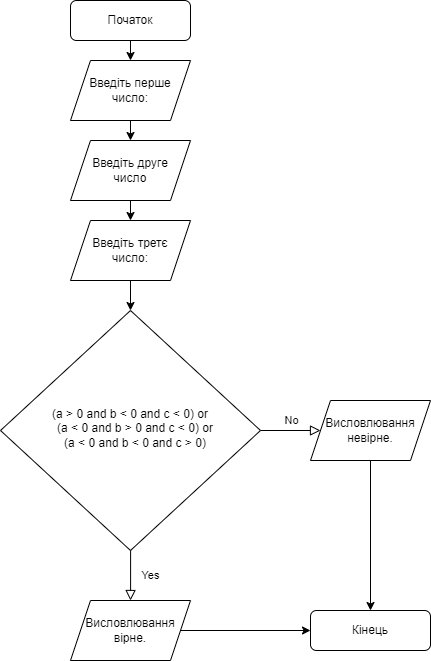

The diagram above was exported from draw.io. Its source (the exported page's mxGraphModel, read from the mxfile embedded in the PNG):
<mxGraphModel dx="1487" dy="2053" grid="1" gridSize="10" guides="1" tooltips="1" connect="1" arrows="1" fold="1" page="1" pageScale="1" pageWidth="827" pageHeight="1169" math="0" shadow="0">
  <root>
    <mxCell id="0" />
    <mxCell id="1" parent="0" />
    <mxCell id="2" value="Yes" style="rounded=0;html=1;jettySize=auto;orthogonalLoop=1;fontSize=11;endArrow=block;endFill=0;endSize=8;strokeWidth=1;shadow=0;labelBackgroundColor=none;edgeStyle=orthogonalEdgeStyle;entryX=0.5;entryY=0;entryDx=0;entryDy=0;" edge="1" source="4" target="16" parent="1">
      <mxGeometry y="20" relative="1" as="geometry">
        <mxPoint as="offset" />
        <mxPoint x="160" y="550" as="targetPoint" />
        <Array as="points">
          <mxPoint x="240" y="580" />
          <mxPoint x="240" y="580" />
        </Array>
      </mxGeometry>
    </mxCell>
    <mxCell id="3" value="No" style="edgeStyle=orthogonalEdgeStyle;rounded=0;html=1;jettySize=auto;orthogonalLoop=1;fontSize=11;endArrow=block;endFill=0;endSize=8;strokeWidth=1;shadow=0;labelBackgroundColor=none;entryX=0;entryY=0.5;entryDx=0;entryDy=0;" edge="1" source="4" target="14" parent="1">
      <mxGeometry y="10" relative="1" as="geometry">
        <mxPoint as="offset" />
        <mxPoint x="450" y="340" as="targetPoint" />
      </mxGeometry>
    </mxCell>
    <mxCell id="4" value="&lt;div&gt;(a &amp;gt; 0 and b &amp;lt; 0 and c &amp;lt; 0) or&lt;/div&gt;&lt;div&gt;&amp;nbsp; &amp;nbsp;(a &amp;lt; 0 and b &amp;gt; 0 and c &amp;lt; 0) or&lt;/div&gt;&lt;div&gt;&amp;nbsp; &amp;nbsp;(a &amp;lt; 0 and b &amp;lt; 0 and c &amp;gt; 0)&lt;/div&gt;" style="rhombus;whiteSpace=wrap;html=1;shadow=0;fontFamily=Helvetica;fontSize=12;align=center;strokeWidth=1;spacing=6;spacingTop=-4;" vertex="1" parent="1">
      <mxGeometry x="110" y="300" width="260" height="240" as="geometry" />
    </mxCell>
    <mxCell id="5" style="edgeStyle=orthogonalEdgeStyle;rounded=0;orthogonalLoop=1;jettySize=auto;html=1;exitX=0.5;exitY=1;exitDx=0;exitDy=0;entryX=0.5;entryY=0;entryDx=0;entryDy=0;" edge="1" source="6" target="8" parent="1">
      <mxGeometry relative="1" as="geometry" />
    </mxCell>
    <mxCell id="6" value="Початок" style="rounded=1;whiteSpace=wrap;html=1;fontSize=12;glass=0;strokeWidth=1;shadow=0;" vertex="1" parent="1">
      <mxGeometry x="180" y="-10" width="120" height="40" as="geometry" />
    </mxCell>
    <mxCell id="7" style="edgeStyle=orthogonalEdgeStyle;rounded=0;orthogonalLoop=1;jettySize=auto;html=1;exitX=0.5;exitY=1;exitDx=0;exitDy=0;entryX=0.5;entryY=0;entryDx=0;entryDy=0;" edge="1" source="8" target="10" parent="1">
      <mxGeometry relative="1" as="geometry" />
    </mxCell>
    <mxCell id="8" value="Введіть перше число:" style="shape=parallelogram;perimeter=parallelogramPerimeter;whiteSpace=wrap;html=1;fixedSize=1;spacing=8;" vertex="1" parent="1">
      <mxGeometry x="180" y="50" width="120" height="60" as="geometry" />
    </mxCell>
    <mxCell id="9" style="edgeStyle=orthogonalEdgeStyle;rounded=0;orthogonalLoop=1;jettySize=auto;html=1;exitX=0.5;exitY=1;exitDx=0;exitDy=0;entryX=0.5;entryY=0;entryDx=0;entryDy=0;" edge="1" source="10" target="12" parent="1">
      <mxGeometry relative="1" as="geometry" />
    </mxCell>
    <mxCell id="10" value="Введіть друге число" style="shape=parallelogram;perimeter=parallelogramPerimeter;html=1;fixedSize=1;whiteSpace=wrap;spacing=8;" vertex="1" parent="1">
      <mxGeometry x="180" y="130" width="120" height="60" as="geometry" />
    </mxCell>
    <mxCell id="11" style="edgeStyle=orthogonalEdgeStyle;rounded=0;orthogonalLoop=1;jettySize=auto;html=1;exitX=0.5;exitY=1;exitDx=0;exitDy=0;entryX=0.5;entryY=0;entryDx=0;entryDy=0;" edge="1" source="12" target="4" parent="1">
      <mxGeometry relative="1" as="geometry" />
    </mxCell>
    <mxCell id="12" value="Введіть третє число:" style="shape=parallelogram;perimeter=parallelogramPerimeter;whiteSpace=wrap;html=1;fixedSize=1;spacing=8;" vertex="1" parent="1">
      <mxGeometry x="180" y="210" width="120" height="60" as="geometry" />
    </mxCell>
    <mxCell id="13" style="edgeStyle=orthogonalEdgeStyle;rounded=0;orthogonalLoop=1;jettySize=auto;html=1;exitX=0.5;exitY=1;exitDx=0;exitDy=0;entryX=0.5;entryY=0;entryDx=0;entryDy=0;" edge="1" source="14" target="17" parent="1">
      <mxGeometry relative="1" as="geometry" />
    </mxCell>
    <mxCell id="14" value="Висловлювання невірне." style="shape=parallelogram;perimeter=parallelogramPerimeter;whiteSpace=wrap;html=1;fixedSize=1;spacing=12;" vertex="1" parent="1">
      <mxGeometry x="420" y="390" width="120" height="60" as="geometry" />
    </mxCell>
    <mxCell id="15" style="edgeStyle=orthogonalEdgeStyle;rounded=0;orthogonalLoop=1;jettySize=auto;html=1;exitX=1;exitY=0.5;exitDx=0;exitDy=0;entryX=0;entryY=0.5;entryDx=0;entryDy=0;" edge="1" source="16" target="17" parent="1">
      <mxGeometry relative="1" as="geometry" />
    </mxCell>
    <mxCell id="16" value="Висловлювання вірне." style="shape=parallelogram;perimeter=parallelogramPerimeter;whiteSpace=wrap;html=1;fixedSize=1;spacing=12;" vertex="1" parent="1">
      <mxGeometry x="180" y="590" width="120" height="60" as="geometry" />
    </mxCell>
    <mxCell id="17" value="Кінець" style="rounded=1;whiteSpace=wrap;html=1;fontSize=12;glass=0;strokeWidth=1;shadow=0;" vertex="1" parent="1">
      <mxGeometry x="420" y="600" width="120" height="40" as="geometry" />
    </mxCell>
  </root>
</mxGraphModel>